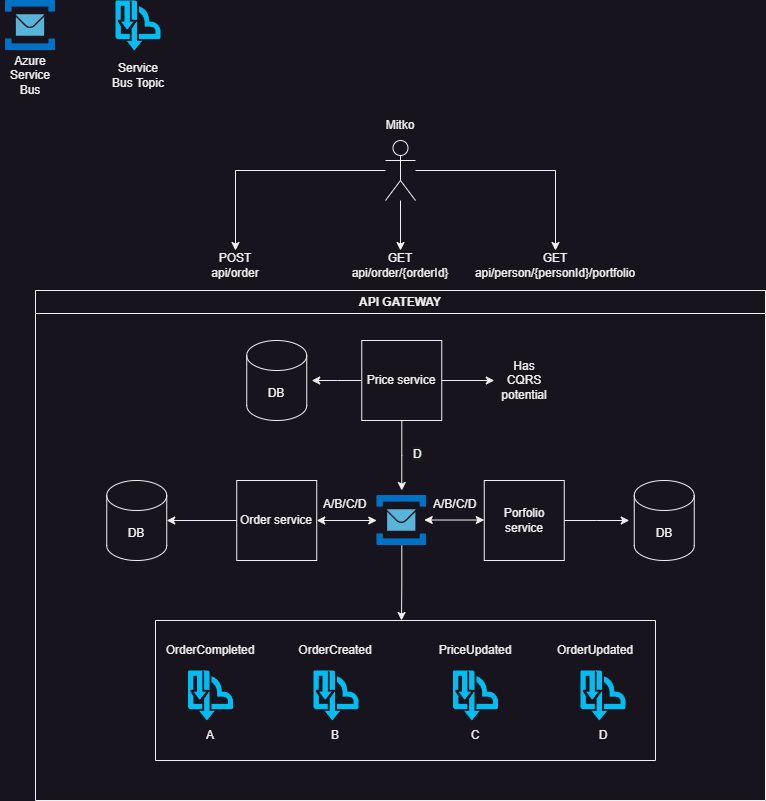

The diagram above was exported from draw.io. Its source (the exported page's mxGraphModel, read from the mxfile embedded in the PNG):
<mxGraphModel dx="1418" dy="1920" grid="1" gridSize="10" guides="1" tooltips="1" connect="1" arrows="1" fold="1" page="1" pageScale="1" pageWidth="850" pageHeight="1100" math="0" shadow="0">
  <root>
    <mxCell id="0" />
    <mxCell id="1" parent="0" />
    <mxCell id="hBEjbJueJkFpoXN3KEkt-58" style="edgeStyle=orthogonalEdgeStyle;rounded=0;orthogonalLoop=1;jettySize=auto;html=1;entryX=0.5;entryY=0;entryDx=0;entryDy=0;" parent="1" source="hBEjbJueJkFpoXN3KEkt-22" target="hBEjbJueJkFpoXN3KEkt-55" edge="1">
      <mxGeometry relative="1" as="geometry">
        <mxPoint x="240" y="-160" as="targetPoint" />
      </mxGeometry>
    </mxCell>
    <mxCell id="hBEjbJueJkFpoXN3KEkt-59" style="edgeStyle=orthogonalEdgeStyle;rounded=0;orthogonalLoop=1;jettySize=auto;html=1;entryX=0.5;entryY=0;entryDx=0;entryDy=0;" parent="1" source="hBEjbJueJkFpoXN3KEkt-22" target="hBEjbJueJkFpoXN3KEkt-56" edge="1">
      <mxGeometry relative="1" as="geometry" />
    </mxCell>
    <mxCell id="Hj2msOnf3DIEzB_t5cNp-9" style="edgeStyle=orthogonalEdgeStyle;rounded=0;orthogonalLoop=1;jettySize=auto;html=1;" edge="1" parent="1" source="hBEjbJueJkFpoXN3KEkt-22" target="Hj2msOnf3DIEzB_t5cNp-8">
      <mxGeometry relative="1" as="geometry" />
    </mxCell>
    <mxCell id="hBEjbJueJkFpoXN3KEkt-22" value="" style="shape=umlActor;verticalLabelPosition=bottom;verticalAlign=top;html=1;outlineConnect=0;" parent="1" vertex="1">
      <mxGeometry x="410" y="-260" width="30" height="60" as="geometry" />
    </mxCell>
    <mxCell id="hBEjbJueJkFpoXN3KEkt-47" value="API GATEWAY" style="swimlane;whiteSpace=wrap;html=1;" parent="1" vertex="1">
      <mxGeometry x="60" y="-110" width="730" height="510" as="geometry" />
    </mxCell>
    <mxCell id="hBEjbJueJkFpoXN3KEkt-31" value="" style="swimlane;startSize=0;" parent="hBEjbJueJkFpoXN3KEkt-47" vertex="1">
      <mxGeometry x="120" y="330" width="500" height="140" as="geometry" />
    </mxCell>
    <mxCell id="hBEjbJueJkFpoXN3KEkt-42" value="A" style="text;html=1;align=center;verticalAlign=middle;whiteSpace=wrap;rounded=0;" parent="hBEjbJueJkFpoXN3KEkt-31" vertex="1">
      <mxGeometry x="25" y="100" width="60" height="30" as="geometry" />
    </mxCell>
    <mxCell id="hBEjbJueJkFpoXN3KEkt-44" value="B" style="text;html=1;align=center;verticalAlign=middle;whiteSpace=wrap;rounded=0;" parent="hBEjbJueJkFpoXN3KEkt-31" vertex="1">
      <mxGeometry x="150" y="100" width="60" height="30" as="geometry" />
    </mxCell>
    <mxCell id="hBEjbJueJkFpoXN3KEkt-45" value="C" style="text;html=1;align=center;verticalAlign=middle;whiteSpace=wrap;rounded=0;" parent="hBEjbJueJkFpoXN3KEkt-31" vertex="1">
      <mxGeometry x="290" y="100" width="60" height="30" as="geometry" />
    </mxCell>
    <mxCell id="hBEjbJueJkFpoXN3KEkt-8" value="OrderCreated" style="text;html=1;align=center;verticalAlign=middle;whiteSpace=wrap;rounded=0;" parent="hBEjbJueJkFpoXN3KEkt-31" vertex="1">
      <mxGeometry x="150" y="15" width="60" height="30" as="geometry" />
    </mxCell>
    <mxCell id="hBEjbJueJkFpoXN3KEkt-16" value="" style="verticalLabelPosition=bottom;html=1;verticalAlign=top;align=center;strokeColor=none;fillColor=#00BEF2;shape=mxgraph.azure.service_bus_topics_and_subscriptions;pointerEvents=1;" parent="hBEjbJueJkFpoXN3KEkt-31" vertex="1">
      <mxGeometry x="158" y="50" width="45" height="50" as="geometry" />
    </mxCell>
    <mxCell id="hBEjbJueJkFpoXN3KEkt-1" value="" style="verticalLabelPosition=bottom;html=1;verticalAlign=top;align=center;strokeColor=none;fillColor=#00BEF2;shape=mxgraph.azure.service_bus_topics_and_subscriptions;pointerEvents=1;" parent="hBEjbJueJkFpoXN3KEkt-31" vertex="1">
      <mxGeometry x="32.5" y="50" width="45" height="50" as="geometry" />
    </mxCell>
    <mxCell id="hBEjbJueJkFpoXN3KEkt-2" value="" style="verticalLabelPosition=bottom;html=1;verticalAlign=top;align=center;strokeColor=none;fillColor=#00BEF2;shape=mxgraph.azure.service_bus_topics_and_subscriptions;pointerEvents=1;" parent="hBEjbJueJkFpoXN3KEkt-31" vertex="1">
      <mxGeometry x="297.5" y="50" width="45" height="50" as="geometry" />
    </mxCell>
    <mxCell id="hBEjbJueJkFpoXN3KEkt-7" value="OrderCompleted" style="text;html=1;align=center;verticalAlign=middle;whiteSpace=wrap;rounded=0;" parent="hBEjbJueJkFpoXN3KEkt-31" vertex="1">
      <mxGeometry x="25" y="15" width="60" height="30" as="geometry" />
    </mxCell>
    <mxCell id="hBEjbJueJkFpoXN3KEkt-17" value="PriceUpdated" style="text;html=1;align=center;verticalAlign=middle;whiteSpace=wrap;rounded=0;" parent="hBEjbJueJkFpoXN3KEkt-31" vertex="1">
      <mxGeometry x="290" y="15" width="60" height="30" as="geometry" />
    </mxCell>
    <mxCell id="Hj2msOnf3DIEzB_t5cNp-1" value="" style="verticalLabelPosition=bottom;html=1;verticalAlign=top;align=center;strokeColor=none;fillColor=#00BEF2;shape=mxgraph.azure.service_bus_topics_and_subscriptions;pointerEvents=1;" vertex="1" parent="hBEjbJueJkFpoXN3KEkt-31">
      <mxGeometry x="425" y="50" width="45" height="50" as="geometry" />
    </mxCell>
    <mxCell id="Hj2msOnf3DIEzB_t5cNp-2" value="OrderUpdated" style="text;html=1;align=center;verticalAlign=middle;whiteSpace=wrap;rounded=0;" vertex="1" parent="hBEjbJueJkFpoXN3KEkt-31">
      <mxGeometry x="410" y="15" width="60" height="30" as="geometry" />
    </mxCell>
    <mxCell id="Hj2msOnf3DIEzB_t5cNp-3" value="D" style="text;html=1;align=center;verticalAlign=middle;whiteSpace=wrap;rounded=0;" vertex="1" parent="hBEjbJueJkFpoXN3KEkt-31">
      <mxGeometry x="417.5" y="100" width="60" height="30" as="geometry" />
    </mxCell>
    <mxCell id="kncZ64vfSaHuot59cZs--38" style="edgeStyle=orthogonalEdgeStyle;rounded=0;orthogonalLoop=1;jettySize=auto;html=1;entryX=1;entryY=0.5;entryDx=0;entryDy=0;entryPerimeter=0;" parent="hBEjbJueJkFpoXN3KEkt-47" source="kncZ64vfSaHuot59cZs--1" target="kncZ64vfSaHuot59cZs--37" edge="1">
      <mxGeometry relative="1" as="geometry">
        <mxPoint x="141.25" y="230" as="targetPoint" />
      </mxGeometry>
    </mxCell>
    <mxCell id="kncZ64vfSaHuot59cZs--1" value="Order service" style="whiteSpace=wrap;html=1;aspect=fixed;" parent="hBEjbJueJkFpoXN3KEkt-47" vertex="1">
      <mxGeometry x="201.25" y="190" width="80" height="80" as="geometry" />
    </mxCell>
    <mxCell id="kncZ64vfSaHuot59cZs--26" style="edgeStyle=orthogonalEdgeStyle;rounded=0;orthogonalLoop=1;jettySize=auto;html=1;" parent="hBEjbJueJkFpoXN3KEkt-47" source="kncZ64vfSaHuot59cZs--2" edge="1">
      <mxGeometry relative="1" as="geometry">
        <mxPoint x="593.75" y="230" as="targetPoint" />
      </mxGeometry>
    </mxCell>
    <mxCell id="kncZ64vfSaHuot59cZs--2" value="Porfolio service" style="whiteSpace=wrap;html=1;aspect=fixed;" parent="hBEjbJueJkFpoXN3KEkt-47" vertex="1">
      <mxGeometry x="448.75" y="190" width="80" height="80" as="geometry" />
    </mxCell>
    <mxCell id="hBEjbJueJkFpoXN3KEkt-24" style="edgeStyle=orthogonalEdgeStyle;rounded=0;orthogonalLoop=1;jettySize=auto;html=1;" parent="hBEjbJueJkFpoXN3KEkt-47" source="kncZ64vfSaHuot59cZs--3" edge="1">
      <mxGeometry relative="1" as="geometry">
        <mxPoint x="276.25" y="90" as="targetPoint" />
      </mxGeometry>
    </mxCell>
    <mxCell id="hBEjbJueJkFpoXN3KEkt-40" style="edgeStyle=orthogonalEdgeStyle;rounded=0;orthogonalLoop=1;jettySize=auto;html=1;" parent="hBEjbJueJkFpoXN3KEkt-47" source="kncZ64vfSaHuot59cZs--3" edge="1">
      <mxGeometry relative="1" as="geometry">
        <mxPoint x="366.25" y="200" as="targetPoint" />
      </mxGeometry>
    </mxCell>
    <mxCell id="Skwu8MusxkoqqQe7stV1-112" style="edgeStyle=orthogonalEdgeStyle;rounded=0;orthogonalLoop=1;jettySize=auto;html=1;entryX=0;entryY=0.5;entryDx=0;entryDy=0;" parent="hBEjbJueJkFpoXN3KEkt-47" source="kncZ64vfSaHuot59cZs--3" target="Skwu8MusxkoqqQe7stV1-109" edge="1">
      <mxGeometry relative="1" as="geometry">
        <mxPoint x="440" y="90" as="targetPoint" />
      </mxGeometry>
    </mxCell>
    <mxCell id="kncZ64vfSaHuot59cZs--3" value="Price service" style="whiteSpace=wrap;html=1;aspect=fixed;" parent="hBEjbJueJkFpoXN3KEkt-47" vertex="1">
      <mxGeometry x="326.25" y="50" width="80" height="80" as="geometry" />
    </mxCell>
    <mxCell id="hBEjbJueJkFpoXN3KEkt-54" style="edgeStyle=orthogonalEdgeStyle;rounded=0;orthogonalLoop=1;jettySize=auto;html=1;" parent="hBEjbJueJkFpoXN3KEkt-47" source="kncZ64vfSaHuot59cZs--12" edge="1">
      <mxGeometry relative="1" as="geometry">
        <mxPoint x="366" y="330" as="targetPoint" />
      </mxGeometry>
    </mxCell>
    <mxCell id="kncZ64vfSaHuot59cZs--12" value="" style="image;sketch=0;aspect=fixed;html=1;points=[];align=center;fontSize=12;image=img/lib/mscae/Service_Bus.svg;" parent="hBEjbJueJkFpoXN3KEkt-47" vertex="1">
      <mxGeometry x="341.25" y="205" width="50" height="50" as="geometry" />
    </mxCell>
    <mxCell id="kncZ64vfSaHuot59cZs--25" value="DB" style="shape=cylinder3;whiteSpace=wrap;html=1;boundedLbl=1;backgroundOutline=1;size=15;" parent="hBEjbJueJkFpoXN3KEkt-47" vertex="1">
      <mxGeometry x="598.75" y="190" width="60" height="80" as="geometry" />
    </mxCell>
    <mxCell id="kncZ64vfSaHuot59cZs--37" value="DB" style="shape=cylinder3;whiteSpace=wrap;html=1;boundedLbl=1;backgroundOutline=1;size=15;" parent="hBEjbJueJkFpoXN3KEkt-47" vertex="1">
      <mxGeometry x="71.25" y="190" width="60" height="80" as="geometry" />
    </mxCell>
    <mxCell id="hBEjbJueJkFpoXN3KEkt-23" value="DB" style="shape=cylinder3;whiteSpace=wrap;html=1;boundedLbl=1;backgroundOutline=1;size=15;" parent="hBEjbJueJkFpoXN3KEkt-47" vertex="1">
      <mxGeometry x="211.25" y="50" width="60" height="80" as="geometry" />
    </mxCell>
    <mxCell id="hBEjbJueJkFpoXN3KEkt-36" value="" style="endArrow=classic;startArrow=classic;html=1;rounded=0;" parent="hBEjbJueJkFpoXN3KEkt-47" target="kncZ64vfSaHuot59cZs--12" edge="1">
      <mxGeometry width="50" height="50" relative="1" as="geometry">
        <mxPoint x="281.25" y="230" as="sourcePoint" />
        <mxPoint x="331.25" y="180" as="targetPoint" />
      </mxGeometry>
    </mxCell>
    <mxCell id="hBEjbJueJkFpoXN3KEkt-37" value="" style="endArrow=classic;startArrow=classic;html=1;rounded=0;" parent="hBEjbJueJkFpoXN3KEkt-47" edge="1">
      <mxGeometry width="50" height="50" relative="1" as="geometry">
        <mxPoint x="388.75" y="229.51999999999998" as="sourcePoint" />
        <mxPoint x="448.75" y="229.51999999999998" as="targetPoint" />
      </mxGeometry>
    </mxCell>
    <mxCell id="hBEjbJueJkFpoXN3KEkt-46" value="&lt;span style=&quot;color: rgb(240, 240, 240); font-family: Helvetica; font-size: 12px; font-style: normal; font-variant-ligatures: normal; font-variant-caps: normal; font-weight: 400; letter-spacing: normal; orphans: 2; text-align: center; text-indent: 0px; text-transform: none; widows: 2; word-spacing: 0px; -webkit-text-stroke-width: 0px; white-space: normal; background-color: rgb(27, 29, 30); text-decoration-thickness: initial; text-decoration-style: initial; text-decoration-color: initial; display: inline !important; float: none;&quot;&gt;D&lt;/span&gt;" style="text;whiteSpace=wrap;html=1;" parent="hBEjbJueJkFpoXN3KEkt-47" vertex="1">
      <mxGeometry x="376.25" y="150" width="30" height="40" as="geometry" />
    </mxCell>
    <mxCell id="hBEjbJueJkFpoXN3KEkt-50" value="&lt;div style=&quot;text-align: center;&quot;&gt;A/B/C/D&lt;/div&gt;" style="text;whiteSpace=wrap;html=1;" parent="hBEjbJueJkFpoXN3KEkt-47" vertex="1">
      <mxGeometry x="286.25" y="200" width="30" height="40" as="geometry" />
    </mxCell>
    <mxCell id="hBEjbJueJkFpoXN3KEkt-51" value="&lt;div style=&quot;text-align: center;&quot;&gt;A/B/C/D&lt;/div&gt;" style="text;whiteSpace=wrap;html=1;" parent="hBEjbJueJkFpoXN3KEkt-47" vertex="1">
      <mxGeometry x="396.25" y="200" width="30" height="40" as="geometry" />
    </mxCell>
    <mxCell id="Skwu8MusxkoqqQe7stV1-109" value="Has CQRS potential" style="text;html=1;align=center;verticalAlign=middle;whiteSpace=wrap;rounded=0;" parent="hBEjbJueJkFpoXN3KEkt-47" vertex="1">
      <mxGeometry x="458.75" y="75" width="60" height="30" as="geometry" />
    </mxCell>
    <mxCell id="hBEjbJueJkFpoXN3KEkt-55" value="POST api/order" style="text;html=1;align=center;verticalAlign=middle;whiteSpace=wrap;rounded=0;" parent="1" vertex="1">
      <mxGeometry x="230" y="-150" width="60" height="30" as="geometry" />
    </mxCell>
    <mxCell id="hBEjbJueJkFpoXN3KEkt-56" value="GET api/person/{personId}/portfolio" style="text;html=1;align=center;verticalAlign=middle;whiteSpace=wrap;rounded=0;" parent="1" vertex="1">
      <mxGeometry x="550" y="-150" width="60" height="30" as="geometry" />
    </mxCell>
    <mxCell id="hBEjbJueJkFpoXN3KEkt-60" value="Mitko" style="text;html=1;align=center;verticalAlign=middle;whiteSpace=wrap;rounded=0;" parent="1" vertex="1">
      <mxGeometry x="395" y="-290" width="60" height="30" as="geometry" />
    </mxCell>
    <mxCell id="Hj2msOnf3DIEzB_t5cNp-4" value="" style="image;sketch=0;aspect=fixed;html=1;points=[];align=center;fontSize=12;image=img/lib/mscae/Service_Bus.svg;" vertex="1" parent="1">
      <mxGeometry x="30" y="-400" width="50" height="50" as="geometry" />
    </mxCell>
    <mxCell id="Hj2msOnf3DIEzB_t5cNp-5" value="Azure Service Bus" style="text;html=1;align=center;verticalAlign=middle;whiteSpace=wrap;rounded=0;" vertex="1" parent="1">
      <mxGeometry x="25" y="-340" width="60" height="30" as="geometry" />
    </mxCell>
    <mxCell id="Hj2msOnf3DIEzB_t5cNp-6" value="" style="verticalLabelPosition=bottom;html=1;verticalAlign=top;align=center;strokeColor=none;fillColor=#00BEF2;shape=mxgraph.azure.service_bus_topics_and_subscriptions;pointerEvents=1;" vertex="1" parent="1">
      <mxGeometry x="140" y="-400" width="45" height="50" as="geometry" />
    </mxCell>
    <mxCell id="Hj2msOnf3DIEzB_t5cNp-7" value="Service Bus Topic" style="text;html=1;align=center;verticalAlign=middle;whiteSpace=wrap;rounded=0;" vertex="1" parent="1">
      <mxGeometry x="132.5" y="-340" width="60" height="30" as="geometry" />
    </mxCell>
    <mxCell id="Hj2msOnf3DIEzB_t5cNp-8" value="GET api/order/{orderId}" style="text;html=1;align=center;verticalAlign=middle;whiteSpace=wrap;rounded=0;" vertex="1" parent="1">
      <mxGeometry x="395" y="-150" width="60" height="30" as="geometry" />
    </mxCell>
  </root>
</mxGraphModel>